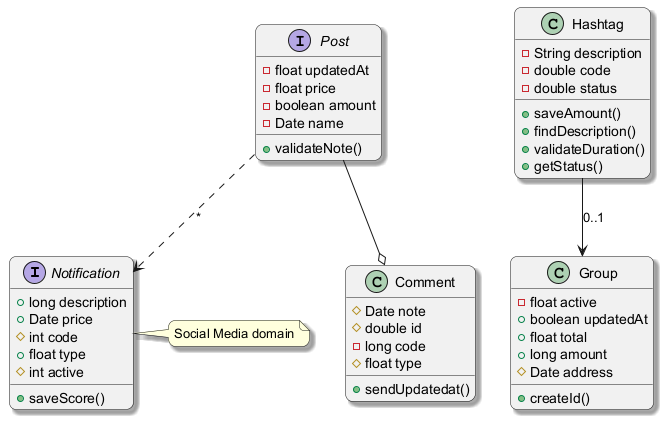

The diagram above was rendered by PlantUML. Its source (embedded in the PNG):
@startuml
skinparam backgroundColor #FFFFFF
skinparam roundCorner 15
skinparam shadowing true
interface Notification {
  +long description
  +Date price
  #int code
  +float type
  #int active
  +saveScore()
}
class Comment {
  #Date note
  #double id
  -long code
  #float type
  +sendUpdatedat()
}
interface Post {
  -float updatedAt
  -float price
  -boolean amount
  -Date name
  +validateNote()
}
class Hashtag {
  -String description
  -double code
  -double status
  +saveAmount()
  +findDescription()
  +validateDuration()
  +getStatus()
}
class Group {
  -float active
  +boolean updatedAt
  +float total
  +long amount
  #Date address
  +createId()
}
Hashtag --> Group : "0..1"
Post ..> Notification : "*"
Post --o Comment
note right of Notification : Social Media domain
@enduml